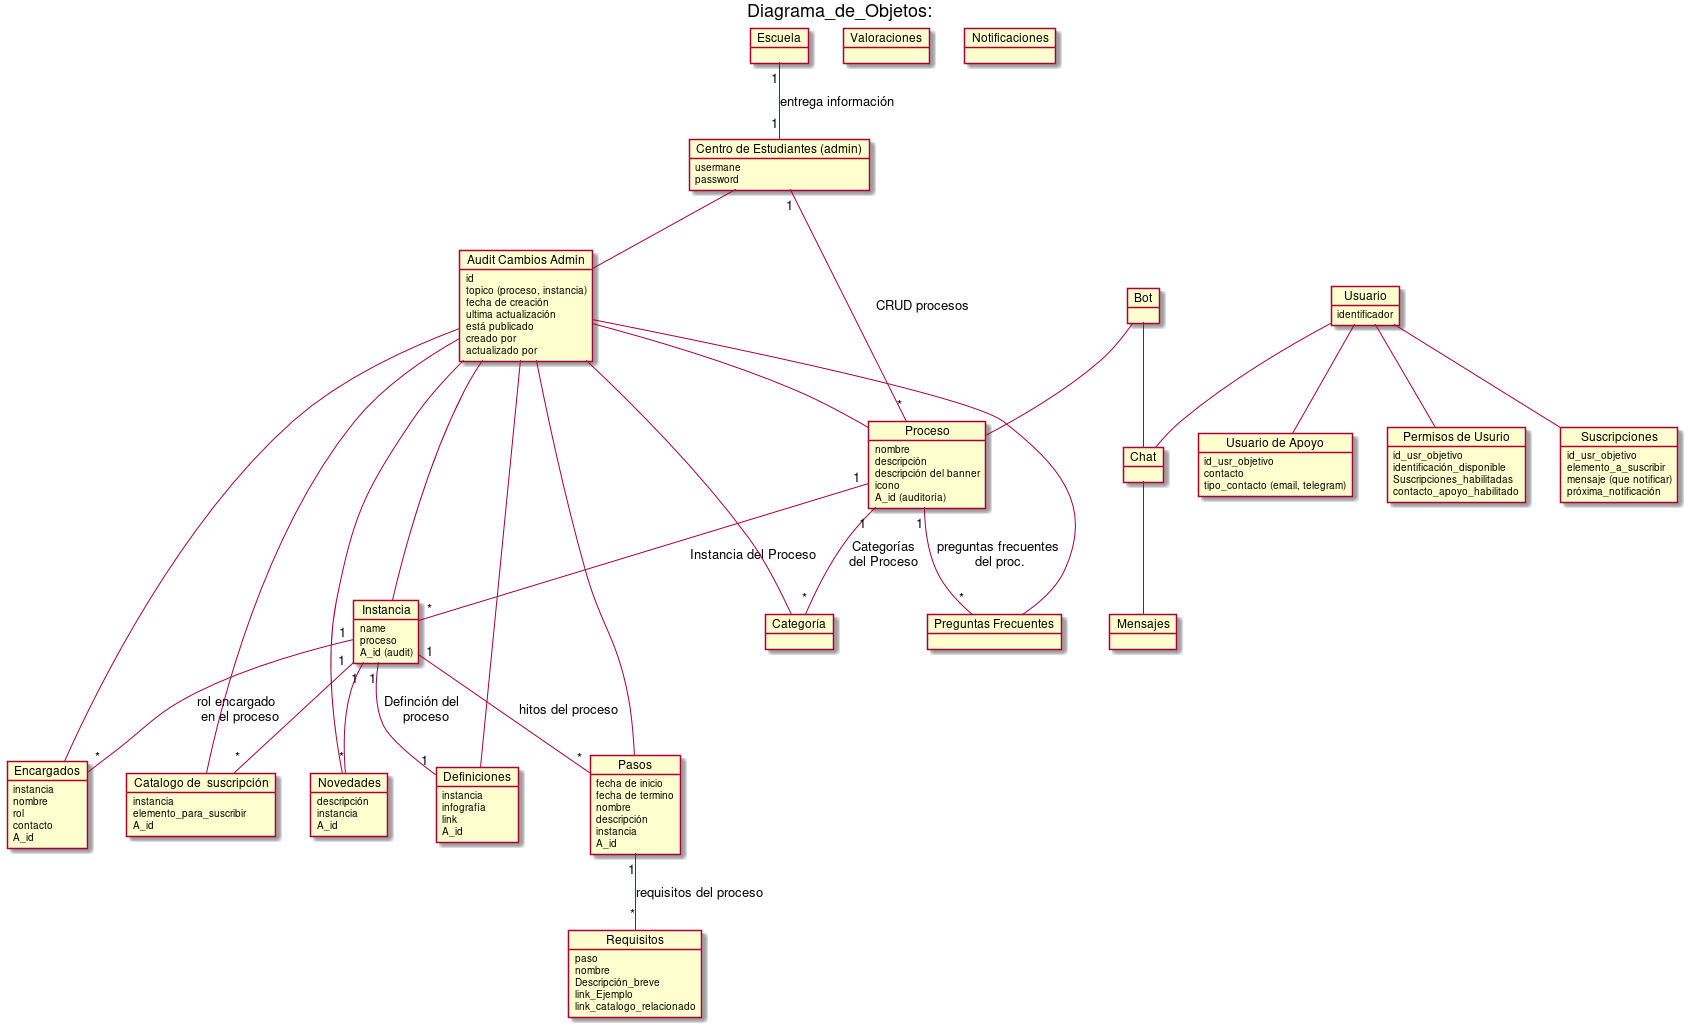

The diagram above was rendered by PlantUML. Its source (embedded in the PNG):
@startuml
'https://plantuml.com/object-diagram
title Diagrama_de_Objetos:

'ACTORS
object "Bot" as B
object "Usuario" as U
object "Usuario de Apoyo" as UA
object "Centro de Estudiantes (admin)" as CADCC
object "Escuela" as E

'ACTORS RELATED
object "Permisos de Usurio" as UP
object "Suscripciones" as US

'INFORMATION
' ---- Proceso
    object "Proceso" as P
    object "Instancia" as PI
    object "Categoría" as PC
    object "Preguntas Frecuentes" as PF
    ' ---- Instancia de un proceso
        object "Pasos" as PIP
        object "Novedades" as PIN
        object "Definiciones" as PID
        object "Encargados" as PIE
        object "Catalogo de  suscripción" as PIS
        ' --- Relacionados a los pasos
            object "Requisitos" as PIPR

'INTERACTION
object "Chat" as C
    object "Mensajes" as M
object "Valoraciones" as V
object "Notificaciones" as N

'AUDIT
object "Audit Cambios Admin" as A

'USER
    U : identificador
    UA : id_usr_objetivo
    UA : contacto
    UA : tipo_contacto (email, telegram)
    CADCC : usermane
    CADCC : password

'USER RELATED
    UP : id_usr_objetivo
    UP : identificación_disponible
    UP : Suscripciones_habilitadas
    UP : contacto_apoyo_habilitado
    '--
    US : id_usr_objetivo
    US : elemento_a_suscribir
    US : mensaje (que notificar)
    US : próxima_notificación

'AUDIT
    A : id
    A : topico (proceso, instancia)
    A : fecha de creación
    A : ultima actualización
    A : está publicado
    A : creado por
    A : actualizado por


'PROCESO (tipo de la instancia)
    P : nombre
    P : descripción
    P : descripción del banner
    P : icono
    P : A_id (auditoría)

    'Instancia
    PI : name
    PI : proceso
    PI : A_id (audit)
        ' Pasos" as PIP
        PIP : fecha de inicio
        PIP : fecha de termino
        PIP : nombre
        PIP : descripción
        PIP : instancia
        PIP : A_id
            'Requisitos
            PIPR : paso
            PIPR : nombre
            PIPR : Descripción_breve
            PIPR : link_Ejemplo
            PIPR : link_catalogo_relacionado
        ' Novedades" as PIN
        PIN : descripción
        PIN : instancia
        PIN : A_id
        ' Definiciones" as PID
        PID : instancia
        PID : infografía
        PID : link
        PID : A_id
        ' Encargados" as PIE
        PIE : instancia
        PIE : nombre
        PIE : rol
        PIE : contacto
        PIE : A_id
        ' Catalogo de  suscripción" as PIS
        PIS : instancia
        PIS : elemento_para_suscribir
        PIS : A_id



'RELATIONS
E "1"--"1" CADCC : entrega información
CADCC "1"--"*" P: CRUD procesos
'---Proceso
P "1"--"*" PI: Instancia del Proceso
P "1"--"*" PC: Categorías\ndel Proceso
P "1"--"*" PF: preguntas frecuentes\n del proc.
    ' Process Instance
    PI "1"--"*" PIN
    PI "1"--"*" PIS
    PI "1"--"1" PID: Definción del \n proceso
    PI "1"--"*" PIE: rol encargado \n en el proceso
    PI "1"--"*" PIP: hitos del proceso
    PIP "1"--"*" PIPR: requisitos del proceso

'---BOT
B -- C
B -- P
'---Chat
C -- M

'---Usuario
U -- C
U -- UP
U -- UA
U -- US


'--- Audit
CADCC -- A
A -- P
A -- PC
A -- PI
A -- PF
A -- PIP
A -- PIN
A -- PID
A -- PIE
A -- PIS


@enduml